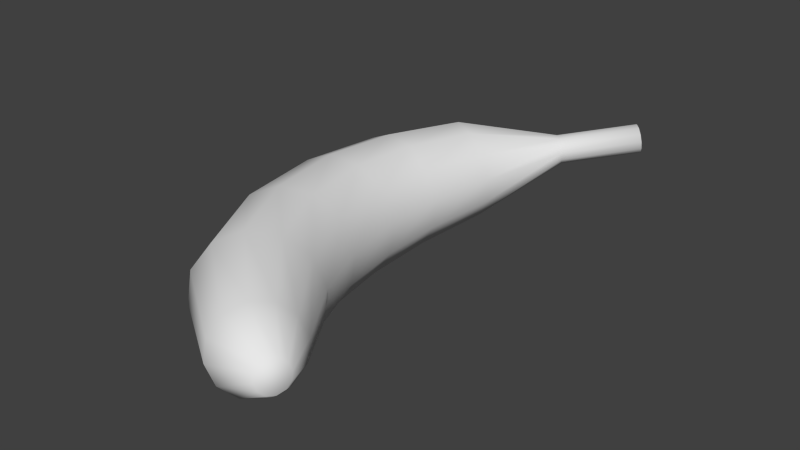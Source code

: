 # Source: banana.blend  (saved by Blender 2.71.0; exported with 4.5.12 LTS)
import bpy
from mathutils import Matrix  # noqa: F401  (used for matrix-valued properties, if any)

bpy.ops.wm.read_factory_settings(use_empty=True)
scene = bpy.context.scene
scene.name = 'Scene'

# ---- collections
col_collection_1 = bpy.data.collections.new('Collection 1'); scene.collection.children.link(col_collection_1)

# ---- world
world_world = bpy.data.worlds.new('World'); scene.world = world_world
world_world.color = (0.05088, 0.05088, 0.05088)
world_world.use_sun_shadow = False
world_world.sun_shadow_jitter_overblur = 0.0
world_world.cycles.sampling_method = 'MANUAL'
world_world.cycles.sample_map_resolution = 256

# ---- meshes
me_cylinder = bpy.data.meshes.new('Cylinder')
me_cylinder.from_pydata([(0.1092, 0.4963, -0.5864), (0.1509, -0.4372, -0.5791), (0.1094, 0.4939, -0.5739), (0.1501, -0.4343, -0.567), (0.1139, 0.4874, -0.5639), (0.1522, -0.4263, -0.5578), (0.1218, 0.4785, -0.5592), (0.1566, -0.4155, -0.5537), (0.1308, 0.4696, -0.5609), (0.1622, -0.4046, -0.556), (0.1385, 0.4631, -0.5687), (0.1673, -0.3966, -0.564), (0.1429, 0.4607, -0.5805), (0.1707, -0.3937, -0.5756), (0.1428, 0.4631, -0.593), (0.1715, -0.3966, -0.5876), (0.1382, 0.4696, -0.603), (0.1694, -0.4046, -0.5969), (0.1303, 0.4785, -0.6077), (0.165, -0.4155, -0.601), (0.1214, 0.4874, -0.606), (0.1594, -0.4263, -0.5987), (0.1136, 0.4939, -0.5982), (0.1543, -0.4343, -0.5907), (-0.2198, -0.003319, -0.6445), (-0.2153, -0.002506, -0.5922), (-0.1853, -0.0002828, -0.5492), (-0.1378, 0.002754, -0.527), (-0.08558, 0.00579, -0.5316), (-0.04266, 0.008013, -0.5617), (-0.0205, 0.008827, -0.6093), (-0.02505, 0.008013, -0.6616), (-0.05509, 0.00579, -0.7046), (-0.1026, 0.002754, -0.7267), (-0.1548, -0.0002828, -0.7221), (-0.1977, -0.002506, -0.692), (-0.1392, 0.2834, -0.5891), (-0.1182, 0.2702, -0.5553), (-0.08438, 0.2522, -0.5383), (-0.04676, 0.2342, -0.5427), (-0.01545, 0.221, -0.5673), (0.001165, 0.2161, -0.6055), (-0.001374, 0.221, -0.6471), (-0.02238, 0.2342, -0.6809), (-0.05624, 0.2522, -0.6979), (-0.09386, 0.2702, -0.6935), (-0.1252, 0.2834, -0.6689), (-0.1418, 0.2883, -0.6307), (-0.0965, -0.3242, -0.6227), (-0.09479, -0.3165, -0.5744), (-0.07369, -0.2956, -0.5355), (-0.03885, -0.2669, -0.5165), (0.0003817, -0.2382, -0.5225), (0.0335, -0.2173, -0.5518), (0.05164, -0.2096, -0.5966), (0.04992, -0.2173, -0.6449), (0.02882, -0.2382, -0.6838), (-0.006013, -0.2669, -0.7028), (-0.04525, -0.2956, -0.6968), (-0.07837, -0.3165, -0.6675), (0.01049, 0.4039, -0.5913), (0.01509, 0.3974, -0.5813), (0.02295, 0.3885, -0.5766), (0.03195, 0.3796, -0.5784), (0.03969, 0.3731, -0.5862), (0.04409, 0.3707, -0.5979), (0.04398, 0.3731, -0.6105), (0.03937, 0.3796, -0.6204), (0.03151, 0.3885, -0.6252), (0.02251, 0.3974, -0.6234), (0.01477, 0.4039, -0.6156), (0.01037, 0.4062, -0.6039), (0.06065, -0.4322, -0.595), (0.05977, -0.425, -0.5623), (0.06858, -0.4053, -0.5368), (0.08472, -0.3784, -0.5251), (0.1039, -0.3515, -0.5305), (0.1209, -0.3318, -0.5516), (0.1312, -0.3246, -0.5825), (0.1321, -0.3318, -0.6152), (0.1233, -0.3515, -0.6408), (0.1072, -0.3784, -0.6524), (0.08802, -0.4053, -0.647), (0.07099, -0.425, -0.626), (-0.1863, -0.1688, -0.6385), (-0.1826, -0.1642, -0.5864), (-0.1546, -0.1516, -0.5438), (-0.11, -0.1345, -0.5221), (-0.06064, -0.1173, -0.5272), (-0.0198, -0.1048, -0.5577), (0.001593, -0.1002, -0.6054), (-0.002193, -0.1048, -0.6576), (-0.03014, -0.1173, -0.7002), (-0.07477, -0.1345, -0.7218), (-0.1241, -0.1516, -0.7167), (-0.1649, -0.1642, -0.6862), (-0.1991, 0.1443, -0.5928), (-0.1717, 0.1376, -0.5528), (-0.1282, 0.1285, -0.5323), (-0.08029, 0.1194, -0.5367), (-0.04084, 0.1127, -0.5649), (-0.02039, 0.1103, -0.6093), (-0.02442, 0.1127, -0.658), (-0.05185, 0.1194, -0.698), (-0.09534, 0.1285, -0.7185), (-0.1432, 0.1376, -0.7141), (-0.1827, 0.1443, -0.6859), (-0.2031, 0.1467, -0.6415)], [], [(72, 1, 3, 73), (73, 3, 5, 74), (74, 5, 7, 75), (75, 7, 9, 76), (76, 9, 11, 77), (77, 11, 13, 78), (78, 13, 15, 79), (79, 15, 17, 80), (80, 17, 19, 81), (81, 19, 21, 82), (3, 1, 23, 21, 19, 17, 15, 13, 11, 9, 7, 5), (83, 23, 1, 72), (82, 21, 23, 83), (0, 2, 4, 6, 8, 10, 12, 14, 16, 18, 20, 22), (107, 24, 25, 96), (96, 25, 26, 97), (97, 26, 27, 98), (98, 27, 28, 99), (99, 28, 29, 100), (100, 29, 30, 101), (101, 30, 31, 102), (102, 31, 32, 103), (103, 32, 33, 104), (104, 33, 34, 105), (106, 35, 24, 107), (105, 34, 35, 106), (71, 47, 36, 60), (60, 36, 37, 61), (61, 37, 38, 62), (62, 38, 39, 63), (63, 39, 40, 64), (64, 40, 41, 65), (65, 41, 42, 66), (66, 42, 43, 67), (67, 43, 44, 68), (68, 44, 45, 69), (70, 46, 47, 71), (69, 45, 46, 70), (84, 48, 49, 85), (85, 49, 50, 86), (86, 50, 51, 87), (87, 51, 52, 88), (88, 52, 53, 89), (89, 53, 54, 90), (90, 54, 55, 91), (91, 55, 56, 92), (92, 56, 57, 93), (93, 57, 58, 94), (95, 59, 48, 84), (94, 58, 59, 95), (0, 71, 60, 2), (2, 60, 61, 4), (4, 61, 62, 6), (6, 62, 63, 8), (8, 63, 64, 10), (10, 64, 65, 12), (12, 65, 66, 14), (14, 66, 67, 16), (16, 67, 68, 18), (18, 68, 69, 20), (22, 70, 71, 0), (20, 69, 70, 22), (48, 72, 73, 49), (49, 73, 74, 50), (50, 74, 75, 51), (51, 75, 76, 52), (52, 76, 77, 53), (53, 77, 78, 54), (54, 78, 79, 55), (55, 79, 80, 56), (56, 80, 81, 57), (57, 81, 82, 58), (59, 83, 72, 48), (58, 82, 83, 59), (24, 84, 85, 25), (25, 85, 86, 26), (26, 86, 87, 27), (27, 87, 88, 28), (28, 88, 89, 29), (29, 89, 90, 30), (30, 90, 91, 31), (31, 91, 92, 32), (32, 92, 93, 33), (33, 93, 94, 34), (35, 95, 84, 24), (34, 94, 95, 35), (47, 107, 96, 36), (36, 96, 97, 37), (37, 97, 98, 38), (38, 98, 99, 39), (39, 99, 100, 40), (40, 100, 101, 41), (41, 101, 102, 42), (42, 102, 103, 43), (43, 103, 104, 44), (44, 104, 105, 45), (46, 106, 107, 47), (45, 105, 106, 46)])
me_cylinder.polygons.foreach_set('use_smooth', [True] * 98)
me_cylinder.use_remesh_preserve_volume = False
me_cylinder.use_remesh_preserve_attributes = False
me_cylinder.use_mirror_vertex_groups = False
me_cylinder.update()

# ---- objects
ob_banana_mesh = bpy.data.objects.new('banana_Mesh', me_cylinder)

# ---- transforms, parenting, visibility, modifiers, constraints
ob_banana_mesh.location = (0.0, 0.4556, 1.413)
ob_banana_mesh.lineart.crease_threshold = 0.0

# ---- collection membership
col_collection_1.objects.link(ob_banana_mesh)

# ---- scene / render settings (as saved in the file)
scene.frame_start = 1; scene.frame_end = 250; scene.frame_set(1)
scene.render.engine = 'BLENDER_EEVEE_NEXT'
scene.render.resolution_percentage = 50
scene.render.dither_intensity = 0.0
scene.cycles.use_denoising = False
scene.cycles.samples = 10
scene.cycles.sampling_pattern = 'TABULATED_SOBOL'
scene.cycles.light_sampling_threshold = 0.0
scene.cycles.use_adaptive_sampling = False
scene.cycles.use_light_tree = False
scene.cycles.blur_glossy = 0.0
scene.cycles.volume_bounces = 1
scene.cycles.pixel_filter_type = 'GAUSSIAN'
scene.cycles.sample_clamp_indirect = 0.0
scene.view_settings.view_transform = 'Standard'
bpy.context.view_layer.update()

# ---- added for rendering (the .blend has no active camera and no usable light): camera, sun
cam_auto = bpy.data.cameras.new('AutoCamera')
cam_auto.lens = 50.0
cam_auto.sensor_width = 36.0
cam_auto.clip_end = 1000.0
ob_auto_camera = bpy.data.objects.new('AutoCamera', cam_auto)
scene.collection.objects.link(ob_auto_camera)
ob_auto_camera.location = (0.932294, -0.662692, 1.55698)
ob_auto_camera.rotation_euler = (1.09748, -7.21219e-08, 0.694738)
scene.camera = ob_auto_camera
light_auto_sun = bpy.data.lights.new('AutoSun', 'SUN')
light_auto_sun.energy = 3.0
light_auto_sun.angle = 0.0523599
ob_auto_sun = bpy.data.objects.new('AutoSun', light_auto_sun)
scene.collection.objects.link(ob_auto_sun)
ob_auto_sun.rotation_euler = (0.872665, 0.174533, 0.523599)
bpy.context.view_layer.update()
